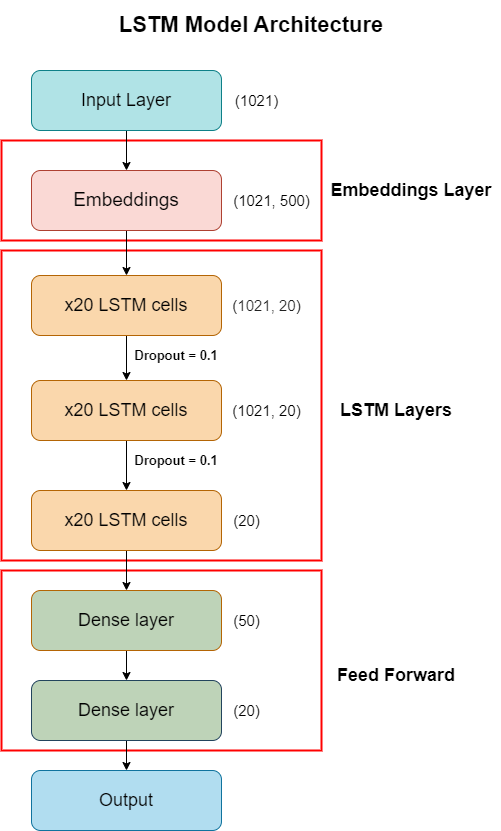

The diagram above was exported from draw.io. Its source (the exported page's mxGraphModel, read from the mxfile embedded in the PNG):
<mxGraphModel dx="1132" dy="1131" grid="1" gridSize="10" guides="1" tooltips="1" connect="1" arrows="1" fold="1" page="1" pageScale="1" pageWidth="827" pageHeight="1169" math="0" shadow="0">
  <root>
    <mxCell id="0" />
    <mxCell id="1" parent="0" />
    <mxCell id="RJot37d2zvxK__3bYGWH-37" value="" style="group" vertex="1" connectable="0" parent="1">
      <mxGeometry x="150" y="110" width="500" height="830" as="geometry" />
    </mxCell>
    <mxCell id="RJot37d2zvxK__3bYGWH-22" value="" style="rounded=0;whiteSpace=wrap;html=1;fillColor=none;strokeColor=#ff0000;strokeWidth=2;" vertex="1" parent="RJot37d2zvxK__3bYGWH-37">
      <mxGeometry y="570" width="320" height="180" as="geometry" />
    </mxCell>
    <mxCell id="RJot37d2zvxK__3bYGWH-31" value="&lt;b&gt;&lt;font style=&quot;font-size: 22px;&quot;&gt;LSTM Model Architecture&lt;/font&gt;&lt;/b&gt;" style="text;html=1;align=center;verticalAlign=middle;whiteSpace=wrap;rounded=0;" vertex="1" parent="RJot37d2zvxK__3bYGWH-37">
      <mxGeometry x="110" width="280" height="50" as="geometry" />
    </mxCell>
    <mxCell id="RJot37d2zvxK__3bYGWH-24" value="" style="rounded=0;whiteSpace=wrap;html=1;fillColor=none;strokeColor=#ff0000;strokeWidth=2;" vertex="1" parent="RJot37d2zvxK__3bYGWH-37">
      <mxGeometry y="250" width="320" height="310" as="geometry" />
    </mxCell>
    <mxCell id="RJot37d2zvxK__3bYGWH-26" value="" style="rounded=0;whiteSpace=wrap;html=1;fillColor=none;strokeColor=#ff0000;strokeWidth=2;" vertex="1" parent="RJot37d2zvxK__3bYGWH-37">
      <mxGeometry y="140" width="320" height="100" as="geometry" />
    </mxCell>
    <mxCell id="RJot37d2zvxK__3bYGWH-7" value="" style="edgeStyle=orthogonalEdgeStyle;rounded=0;orthogonalLoop=1;jettySize=auto;html=1;" edge="1" parent="RJot37d2zvxK__3bYGWH-37" source="RJot37d2zvxK__3bYGWH-1" target="RJot37d2zvxK__3bYGWH-3">
      <mxGeometry relative="1" as="geometry" />
    </mxCell>
    <mxCell id="RJot37d2zvxK__3bYGWH-1" value="&lt;font style=&quot;font-size: 19px;&quot;&gt;Embeddings&lt;/font&gt;" style="rounded=1;whiteSpace=wrap;html=1;fillColor=#fad9d5;strokeColor=#ae4132;" vertex="1" parent="RJot37d2zvxK__3bYGWH-37">
      <mxGeometry x="30" y="170" width="190" height="60" as="geometry" />
    </mxCell>
    <mxCell id="RJot37d2zvxK__3bYGWH-6" style="edgeStyle=orthogonalEdgeStyle;rounded=0;orthogonalLoop=1;jettySize=auto;html=1;exitX=0.5;exitY=1;exitDx=0;exitDy=0;entryX=0.5;entryY=0;entryDx=0;entryDy=0;" edge="1" parent="RJot37d2zvxK__3bYGWH-37" source="RJot37d2zvxK__3bYGWH-2" target="RJot37d2zvxK__3bYGWH-1">
      <mxGeometry relative="1" as="geometry" />
    </mxCell>
    <mxCell id="RJot37d2zvxK__3bYGWH-2" value="&lt;font style=&quot;font-size: 18px;&quot;&gt;Input Layer&lt;/font&gt;" style="rounded=1;whiteSpace=wrap;html=1;fillColor=#b0e3e6;strokeColor=#0e8088;" vertex="1" parent="RJot37d2zvxK__3bYGWH-37">
      <mxGeometry x="30" y="70" width="190" height="60" as="geometry" />
    </mxCell>
    <mxCell id="RJot37d2zvxK__3bYGWH-8" value="" style="edgeStyle=orthogonalEdgeStyle;rounded=0;orthogonalLoop=1;jettySize=auto;html=1;" edge="1" parent="RJot37d2zvxK__3bYGWH-37" source="RJot37d2zvxK__3bYGWH-3" target="RJot37d2zvxK__3bYGWH-4">
      <mxGeometry relative="1" as="geometry" />
    </mxCell>
    <mxCell id="RJot37d2zvxK__3bYGWH-3" value="&lt;font style=&quot;font-size: 18px;&quot;&gt;x20&amp;nbsp;LSTM cells&lt;/font&gt;" style="rounded=1;whiteSpace=wrap;html=1;fillColor=#fad7ac;strokeColor=#b46504;" vertex="1" parent="RJot37d2zvxK__3bYGWH-37">
      <mxGeometry x="30" y="275" width="190" height="60" as="geometry" />
    </mxCell>
    <mxCell id="RJot37d2zvxK__3bYGWH-9" value="" style="edgeStyle=orthogonalEdgeStyle;rounded=0;orthogonalLoop=1;jettySize=auto;html=1;" edge="1" parent="RJot37d2zvxK__3bYGWH-37" source="RJot37d2zvxK__3bYGWH-4" target="RJot37d2zvxK__3bYGWH-5">
      <mxGeometry relative="1" as="geometry" />
    </mxCell>
    <mxCell id="RJot37d2zvxK__3bYGWH-4" value="&lt;span style=&quot;font-size: 18px;&quot;&gt;x20&amp;nbsp;LSTM cells&lt;/span&gt;" style="rounded=1;whiteSpace=wrap;html=1;fillColor=#fad7ac;strokeColor=#b46504;" vertex="1" parent="RJot37d2zvxK__3bYGWH-37">
      <mxGeometry x="30" y="380" width="190" height="60" as="geometry" />
    </mxCell>
    <mxCell id="RJot37d2zvxK__3bYGWH-17" value="" style="edgeStyle=orthogonalEdgeStyle;rounded=0;orthogonalLoop=1;jettySize=auto;html=1;" edge="1" parent="RJot37d2zvxK__3bYGWH-37" source="RJot37d2zvxK__3bYGWH-5" target="RJot37d2zvxK__3bYGWH-16">
      <mxGeometry relative="1" as="geometry" />
    </mxCell>
    <mxCell id="RJot37d2zvxK__3bYGWH-5" value="&lt;span style=&quot;font-size: 18px;&quot;&gt;x20&amp;nbsp;LSTM cells&lt;/span&gt;" style="rounded=1;whiteSpace=wrap;html=1;fillColor=#fad7ac;strokeColor=#b46504;" vertex="1" parent="RJot37d2zvxK__3bYGWH-37">
      <mxGeometry x="30" y="490" width="190" height="60" as="geometry" />
    </mxCell>
    <mxCell id="RJot37d2zvxK__3bYGWH-10" value="&lt;font style=&quot;font-size: 15px;&quot;&gt;(1021)&lt;/font&gt;" style="text;html=1;align=center;verticalAlign=middle;resizable=0;points=[];autosize=1;strokeColor=none;fillColor=none;strokeWidth=4;" vertex="1" parent="RJot37d2zvxK__3bYGWH-37">
      <mxGeometry x="220" y="85" width="70" height="30" as="geometry" />
    </mxCell>
    <mxCell id="RJot37d2zvxK__3bYGWH-12" value="&lt;font style=&quot;font-size: 15px;&quot;&gt;(1021, 500)&lt;/font&gt;" style="text;html=1;align=center;verticalAlign=middle;resizable=0;points=[];autosize=1;strokeColor=none;fillColor=none;strokeWidth=4;" vertex="1" parent="RJot37d2zvxK__3bYGWH-37">
      <mxGeometry x="220" y="185" width="100" height="30" as="geometry" />
    </mxCell>
    <mxCell id="RJot37d2zvxK__3bYGWH-13" value="&lt;font style=&quot;font-size: 15px;&quot;&gt;&lt;font style=&quot;font-size: 15px;&quot;&gt;(&lt;span style=&quot;background-color: rgb(255, 255, 255); color: rgba(0, 0, 0, 0.87); font-family: var(--jp-code-font-family); text-align: left; text-wrap: wrap;&quot;&gt;1021,&amp;nbsp;&lt;/span&gt;&lt;/font&gt;&lt;span style=&quot;font-family: var(--jp-code-font-family); text-wrap: wrap; background-color: rgb(255, 255, 255); color: rgba(0, 0, 0, 0.87); text-align: left;&quot;&gt;20&lt;/span&gt;&lt;span style=&quot;background-color: initial;&quot;&gt;)&lt;/span&gt;&lt;/font&gt;" style="text;html=1;align=center;verticalAlign=middle;resizable=0;points=[];autosize=1;strokeColor=none;fillColor=none;strokeWidth=4;" vertex="1" parent="RJot37d2zvxK__3bYGWH-37">
      <mxGeometry x="220" y="290" width="90" height="30" as="geometry" />
    </mxCell>
    <mxCell id="RJot37d2zvxK__3bYGWH-14" value="&lt;font style=&quot;font-size: 15px;&quot;&gt;(1021, 20)&lt;/font&gt;" style="text;html=1;align=center;verticalAlign=middle;resizable=0;points=[];autosize=1;strokeColor=none;fillColor=none;strokeWidth=4;" vertex="1" parent="RJot37d2zvxK__3bYGWH-37">
      <mxGeometry x="220" y="395" width="90" height="30" as="geometry" />
    </mxCell>
    <mxCell id="RJot37d2zvxK__3bYGWH-15" value="&lt;font style=&quot;font-size: 15px;&quot;&gt;(20)&lt;/font&gt;" style="text;html=1;align=center;verticalAlign=middle;resizable=0;points=[];autosize=1;strokeColor=none;fillColor=none;strokeWidth=4;" vertex="1" parent="RJot37d2zvxK__3bYGWH-37">
      <mxGeometry x="220" y="505" width="50" height="30" as="geometry" />
    </mxCell>
    <mxCell id="RJot37d2zvxK__3bYGWH-19" value="" style="edgeStyle=orthogonalEdgeStyle;rounded=0;orthogonalLoop=1;jettySize=auto;html=1;" edge="1" parent="RJot37d2zvxK__3bYGWH-37" source="RJot37d2zvxK__3bYGWH-16" target="RJot37d2zvxK__3bYGWH-18">
      <mxGeometry relative="1" as="geometry" />
    </mxCell>
    <mxCell id="RJot37d2zvxK__3bYGWH-16" value="&lt;span style=&quot;font-size: 18px;&quot;&gt;Dense layer&lt;/span&gt;" style="rounded=1;whiteSpace=wrap;html=1;fillColor=#bed3b8;strokeColor=#b46504;" vertex="1" parent="RJot37d2zvxK__3bYGWH-37">
      <mxGeometry x="30" y="590" width="190" height="60" as="geometry" />
    </mxCell>
    <mxCell id="RJot37d2zvxK__3bYGWH-29" value="" style="edgeStyle=orthogonalEdgeStyle;rounded=0;orthogonalLoop=1;jettySize=auto;html=1;" edge="1" parent="RJot37d2zvxK__3bYGWH-37" source="RJot37d2zvxK__3bYGWH-18" target="RJot37d2zvxK__3bYGWH-28">
      <mxGeometry relative="1" as="geometry" />
    </mxCell>
    <mxCell id="RJot37d2zvxK__3bYGWH-18" value="&lt;span style=&quot;font-size: 18px;&quot;&gt;Dense layer&lt;/span&gt;" style="rounded=1;whiteSpace=wrap;html=1;fillColor=#BED3B8;strokeColor=#23445d;" vertex="1" parent="RJot37d2zvxK__3bYGWH-37">
      <mxGeometry x="30" y="680" width="190" height="60" as="geometry" />
    </mxCell>
    <mxCell id="RJot37d2zvxK__3bYGWH-20" value="&lt;font style=&quot;font-size: 15px;&quot;&gt;(50)&lt;/font&gt;" style="text;html=1;align=center;verticalAlign=middle;resizable=0;points=[];autosize=1;strokeColor=none;fillColor=none;strokeWidth=4;" vertex="1" parent="RJot37d2zvxK__3bYGWH-37">
      <mxGeometry x="220" y="605" width="50" height="30" as="geometry" />
    </mxCell>
    <mxCell id="RJot37d2zvxK__3bYGWH-23" value="&lt;font style=&quot;font-size: 18px;&quot;&gt;&lt;b&gt;Feed Forward&lt;/b&gt;&lt;/font&gt;" style="text;html=1;align=center;verticalAlign=middle;whiteSpace=wrap;rounded=0;" vertex="1" parent="RJot37d2zvxK__3bYGWH-37">
      <mxGeometry x="320" y="660" width="150" height="30" as="geometry" />
    </mxCell>
    <mxCell id="RJot37d2zvxK__3bYGWH-25" value="&lt;font style=&quot;font-size: 18px;&quot;&gt;&lt;b&gt;LSTM Layers&lt;/b&gt;&lt;/font&gt;" style="text;html=1;align=center;verticalAlign=middle;whiteSpace=wrap;rounded=0;" vertex="1" parent="RJot37d2zvxK__3bYGWH-37">
      <mxGeometry x="320" y="395" width="150" height="30" as="geometry" />
    </mxCell>
    <mxCell id="RJot37d2zvxK__3bYGWH-27" value="&lt;font style=&quot;font-size: 18px;&quot;&gt;&lt;b&gt;Embeddings Layer&lt;/b&gt;&lt;/font&gt;" style="text;html=1;align=center;verticalAlign=middle;whiteSpace=wrap;rounded=0;" vertex="1" parent="RJot37d2zvxK__3bYGWH-37">
      <mxGeometry x="320" y="175" width="180" height="30" as="geometry" />
    </mxCell>
    <mxCell id="RJot37d2zvxK__3bYGWH-28" value="&lt;font style=&quot;font-size: 18px;&quot;&gt;Output&lt;/font&gt;" style="rounded=1;whiteSpace=wrap;html=1;fillColor=#b1ddf0;strokeColor=#10739e;" vertex="1" parent="RJot37d2zvxK__3bYGWH-37">
      <mxGeometry x="30" y="770" width="190" height="60" as="geometry" />
    </mxCell>
    <mxCell id="RJot37d2zvxK__3bYGWH-33" value="&lt;font style=&quot;font-size: 13px;&quot;&gt;&lt;b&gt;Dropout = 0.1&lt;/b&gt;&lt;/font&gt;" style="text;html=1;align=center;verticalAlign=middle;whiteSpace=wrap;rounded=0;" vertex="1" parent="RJot37d2zvxK__3bYGWH-37">
      <mxGeometry x="130" y="340" width="90" height="30" as="geometry" />
    </mxCell>
    <mxCell id="RJot37d2zvxK__3bYGWH-34" value="&lt;font style=&quot;font-size: 13px;&quot;&gt;&lt;b&gt;Dropout = 0.1&lt;/b&gt;&lt;/font&gt;" style="text;html=1;align=center;verticalAlign=middle;whiteSpace=wrap;rounded=0;" vertex="1" parent="RJot37d2zvxK__3bYGWH-37">
      <mxGeometry x="130" y="444.5" width="90" height="30" as="geometry" />
    </mxCell>
    <mxCell id="RJot37d2zvxK__3bYGWH-36" value="&lt;font style=&quot;font-size: 15px;&quot;&gt;(20)&lt;/font&gt;" style="text;html=1;align=center;verticalAlign=middle;resizable=0;points=[];autosize=1;strokeColor=none;fillColor=none;strokeWidth=4;" vertex="1" parent="RJot37d2zvxK__3bYGWH-37">
      <mxGeometry x="220" y="695" width="50" height="30" as="geometry" />
    </mxCell>
  </root>
</mxGraphModel>